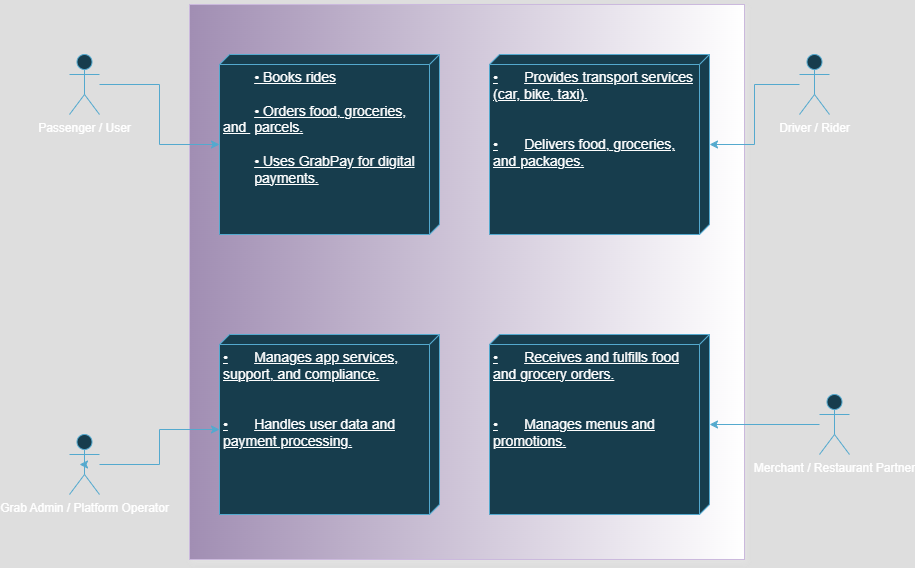

The diagram above was exported from draw.io. Its source (the exported page's mxGraphModel, read from the mxfile embedded in the PNG):
<mxGraphModel dx="2155" dy="724" grid="1" gridSize="10" guides="1" tooltips="1" connect="1" arrows="1" fold="1" page="1" pageScale="1" pageWidth="850" pageHeight="1100" math="0" shadow="0">
  <root>
    <mxCell id="0" />
    <mxCell id="1" parent="0" />
    <mxCell id="yQ4hKTN907ZGZd2FeKaL-1" value="" style="whiteSpace=wrap;html=1;aspect=fixed;fillColor=#76608a;fontColor=#ffffff;strokeColor=#432D57;gradientColor=default;gradientDirection=east;shadow=1;movable=0;resizable=0;rotatable=0;deletable=0;editable=0;locked=1;connectable=0;" vertex="1" parent="1">
      <mxGeometry x="150" y="210" width="555" height="555" as="geometry" />
    </mxCell>
    <mxCell id="yQ4hKTN907ZGZd2FeKaL-8" style="edgeStyle=orthogonalEdgeStyle;rounded=0;orthogonalLoop=1;jettySize=auto;html=1;fillColor=#b1ddf0;strokeColor=#10739e;" edge="1" parent="1" source="yQ4hKTN907ZGZd2FeKaL-2" target="yQ4hKTN907ZGZd2FeKaL-13">
      <mxGeometry relative="1" as="geometry">
        <mxPoint x="170" y="335" as="targetPoint" />
      </mxGeometry>
    </mxCell>
    <mxCell id="yQ4hKTN907ZGZd2FeKaL-2" value="Passenger / User" style="shape=umlActor;verticalLabelPosition=bottom;verticalAlign=top;html=1;outlineConnect=0;fillColor=#b1ddf0;strokeColor=#10739e;direction=east;flipV=0;" vertex="1" parent="1">
      <mxGeometry x="30" y="260" width="30" height="60" as="geometry" />
    </mxCell>
    <mxCell id="yQ4hKTN907ZGZd2FeKaL-18" style="edgeStyle=orthogonalEdgeStyle;rounded=0;orthogonalLoop=1;jettySize=auto;html=1;fillColor=#b1ddf0;strokeColor=#10739e;" edge="1" parent="1" source="yQ4hKTN907ZGZd2FeKaL-3" target="yQ4hKTN907ZGZd2FeKaL-14">
      <mxGeometry relative="1" as="geometry" />
    </mxCell>
    <mxCell id="yQ4hKTN907ZGZd2FeKaL-3" value="Driver / Rider" style="shape=umlActor;verticalLabelPosition=bottom;verticalAlign=top;html=1;outlineConnect=0;fillColor=#b1ddf0;strokeColor=#10739e;" vertex="1" parent="1">
      <mxGeometry x="760" y="260" width="30" height="60" as="geometry" />
    </mxCell>
    <mxCell id="yQ4hKTN907ZGZd2FeKaL-12" style="edgeStyle=orthogonalEdgeStyle;rounded=0;orthogonalLoop=1;jettySize=auto;html=1;exitX=0.5;exitY=0.5;exitDx=0;exitDy=0;exitPerimeter=0;fillColor=#b1ddf0;strokeColor=#10739e;" edge="1" parent="1" source="yQ4hKTN907ZGZd2FeKaL-4">
      <mxGeometry relative="1" as="geometry">
        <mxPoint x="40" y="669.75" as="targetPoint" />
      </mxGeometry>
    </mxCell>
    <mxCell id="yQ4hKTN907ZGZd2FeKaL-4" value="Grab Admin / Platform Operator" style="shape=umlActor;verticalLabelPosition=bottom;verticalAlign=top;html=1;outlineConnect=0;fillColor=#b1ddf0;strokeColor=#10739e;" vertex="1" parent="1">
      <mxGeometry x="30" y="640" width="30" height="60" as="geometry" />
    </mxCell>
    <mxCell id="yQ4hKTN907ZGZd2FeKaL-19" style="edgeStyle=orthogonalEdgeStyle;rounded=0;orthogonalLoop=1;jettySize=auto;html=1;fillColor=#b1ddf0;strokeColor=#10739e;" edge="1" parent="1" source="yQ4hKTN907ZGZd2FeKaL-6" target="yQ4hKTN907ZGZd2FeKaL-17">
      <mxGeometry relative="1" as="geometry" />
    </mxCell>
    <mxCell id="yQ4hKTN907ZGZd2FeKaL-6" value="Merchant / Restaurant Partner" style="shape=umlActor;verticalLabelPosition=bottom;verticalAlign=top;html=1;outlineConnect=0;fillColor=#b1ddf0;strokeColor=#10739e;" vertex="1" parent="1">
      <mxGeometry x="780" y="600" width="30" height="60" as="geometry" />
    </mxCell>
    <mxCell id="yQ4hKTN907ZGZd2FeKaL-13" value="&lt;div style=&quot;&quot;&gt;&lt;font style=&quot;font-size: 14px;&quot;&gt;&lt;span style=&quot;white-space: pre;&quot;&gt;&#09;&lt;/span&gt;• Books rides&lt;/font&gt;&lt;/div&gt;&lt;div style=&quot;&quot;&gt;&lt;font style=&quot;font-size: 14px;&quot;&gt;&lt;br&gt;&lt;/font&gt;&lt;/div&gt;&lt;div style=&quot;&quot;&gt;&lt;span style=&quot;white-space: normal;&quot;&gt;&lt;font style=&quot;font-size: 14px;&quot;&gt;&lt;span style=&quot;white-space:pre&quot;&gt;&#09;&lt;/span&gt;• Orders food, groceries, and &lt;span style=&quot;white-space: pre;&quot;&gt;&#09;&lt;/span&gt;parcels.&lt;/font&gt;&lt;/span&gt;&lt;/div&gt;&lt;div style=&quot;&quot;&gt;&lt;span style=&quot;white-space: normal;&quot;&gt;&lt;font style=&quot;font-size: 14px;&quot;&gt;&lt;br&gt;&lt;/font&gt;&lt;/span&gt;&lt;/div&gt;&lt;div style=&quot;&quot;&gt;&lt;span style=&quot;white-space: normal;&quot;&gt;&lt;font style=&quot;font-size: 14px;&quot;&gt;&lt;span style=&quot;white-space:pre&quot;&gt;&#09;&lt;/span&gt;• Uses GrabPay for digital &lt;span style=&quot;white-space: pre;&quot;&gt;&#09;&lt;/span&gt;payments.&lt;/font&gt;&lt;/span&gt;&lt;/div&gt;&lt;div style=&quot;&quot;&gt;&lt;br&gt;&lt;/div&gt;" style="verticalAlign=top;align=left;spacingTop=8;spacingLeft=2;spacingRight=12;shape=cube;size=10;direction=south;fontStyle=4;html=1;whiteSpace=wrap;fillColor=#b1ddf0;strokeColor=#10739e;" vertex="1" parent="1">
      <mxGeometry x="180" y="260" width="220" height="180" as="geometry" />
    </mxCell>
    <mxCell id="yQ4hKTN907ZGZd2FeKaL-14" value="&lt;div&gt;&lt;font style=&quot;font-size: 14px;&quot;&gt;•&lt;span style=&quot;white-space: pre;&quot;&gt;&#09;&lt;/span&gt;&lt;font style=&quot;&quot;&gt;Provides transport services (car, bike, taxi).&lt;/font&gt;&lt;/font&gt;&lt;/div&gt;&lt;div&gt;&lt;font style=&quot;font-size: 14px;&quot;&gt;&lt;br&gt;&lt;/font&gt;&lt;/div&gt;&lt;div&gt;&lt;font style=&quot;font-size: 14px;&quot;&gt;&lt;br&gt;&lt;/font&gt;&lt;/div&gt;&lt;div&gt;&lt;span style=&quot;white-space: normal;&quot;&gt;&lt;font style=&quot;font-size: 14px;&quot;&gt;•&lt;span style=&quot;white-space: pre;&quot;&gt;&#09;&lt;/span&gt;Delivers food, groceries, and packages.&lt;/font&gt;&lt;/span&gt;&lt;/div&gt;" style="verticalAlign=top;align=left;spacingTop=8;spacingLeft=2;spacingRight=12;shape=cube;size=10;direction=south;fontStyle=4;html=1;whiteSpace=wrap;fillColor=#b1ddf0;strokeColor=#10739e;" vertex="1" parent="1">
      <mxGeometry x="450" y="260" width="220" height="180" as="geometry" />
    </mxCell>
    <mxCell id="yQ4hKTN907ZGZd2FeKaL-16" value="&lt;div&gt;&lt;font style=&quot;font-size: 14px;&quot;&gt;•&lt;span style=&quot;white-space: pre;&quot;&gt;&#09;&lt;/span&gt;Manages app services, support, and compliance.&lt;/font&gt;&lt;/div&gt;&lt;div&gt;&lt;font style=&quot;font-size: 14px;&quot;&gt;&lt;br&gt;&lt;/font&gt;&lt;/div&gt;&lt;div&gt;&lt;font style=&quot;font-size: 14px;&quot;&gt;&lt;br&gt;&lt;/font&gt;&lt;/div&gt;&lt;div&gt;&lt;span style=&quot;white-space: normal;&quot;&gt;&lt;font style=&quot;font-size: 14px;&quot;&gt;•&lt;span style=&quot;white-space: pre;&quot;&gt;&#09;&lt;/span&gt;Handles user data and payment processing.&lt;/font&gt;&lt;/span&gt;&lt;/div&gt;" style="verticalAlign=top;align=left;spacingTop=8;spacingLeft=2;spacingRight=12;shape=cube;size=10;direction=south;fontStyle=4;html=1;whiteSpace=wrap;fillColor=#b1ddf0;strokeColor=#10739e;" vertex="1" parent="1">
      <mxGeometry x="180" y="540" width="220" height="180" as="geometry" />
    </mxCell>
    <mxCell id="yQ4hKTN907ZGZd2FeKaL-17" value="&lt;div&gt;&lt;font style=&quot;font-size: 14px;&quot;&gt;•&lt;span style=&quot;white-space: pre;&quot;&gt;&#09;&lt;/span&gt;Receives and fulfills food and grocery orders.&lt;/font&gt;&lt;/div&gt;&lt;div&gt;&lt;font style=&quot;font-size: 14px;&quot;&gt;&lt;br&gt;&lt;/font&gt;&lt;/div&gt;&lt;div&gt;&lt;font style=&quot;font-size: 14px;&quot;&gt;&lt;br&gt;&lt;/font&gt;&lt;/div&gt;&lt;div&gt;&lt;span style=&quot;white-space: normal;&quot;&gt;&lt;font style=&quot;font-size: 14px;&quot;&gt;•&lt;span style=&quot;white-space:pre&quot;&gt;&#09;&lt;/span&gt;Manages menus and promotions.&lt;/font&gt;&lt;/span&gt;&lt;/div&gt;&lt;div&gt;&lt;br&gt;&lt;/div&gt;" style="verticalAlign=top;align=left;spacingTop=8;spacingLeft=2;spacingRight=12;shape=cube;size=10;direction=south;fontStyle=4;html=1;whiteSpace=wrap;fillColor=#b1ddf0;strokeColor=#10739e;" vertex="1" parent="1">
      <mxGeometry x="450" y="540" width="220" height="180" as="geometry" />
    </mxCell>
    <mxCell id="yQ4hKTN907ZGZd2FeKaL-20" style="edgeStyle=orthogonalEdgeStyle;rounded=0;orthogonalLoop=1;jettySize=auto;html=1;entryX=0;entryY=0;entryDx=95;entryDy=220;entryPerimeter=0;fillColor=#b1ddf0;strokeColor=#10739e;" edge="1" parent="1" source="yQ4hKTN907ZGZd2FeKaL-4" target="yQ4hKTN907ZGZd2FeKaL-16">
      <mxGeometry relative="1" as="geometry" />
    </mxCell>
  </root>
</mxGraphModel>